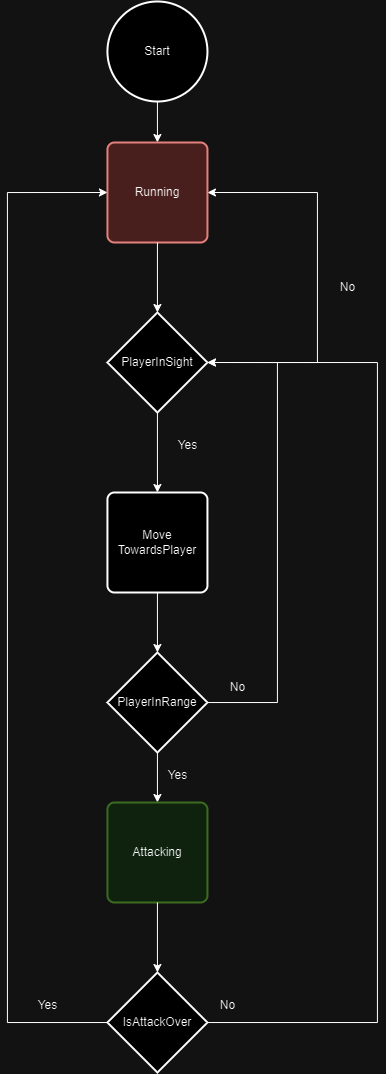

The diagram above was exported from draw.io. Its source (the exported page's mxGraphModel, read from the mxfile embedded in the PNG):
<mxGraphModel dx="1054" dy="1760" grid="1" gridSize="10" guides="1" tooltips="1" connect="1" arrows="1" fold="1" page="1" pageScale="1" pageWidth="827" pageHeight="1169" math="0" shadow="0">
  <root>
    <mxCell id="0" />
    <mxCell id="1" parent="0" />
    <mxCell id="RmkuvIouGw6-0-HP8rXU-5" style="edgeStyle=orthogonalEdgeStyle;rounded=0;orthogonalLoop=1;jettySize=auto;html=1;entryX=0.5;entryY=0;entryDx=0;entryDy=0;" edge="1" parent="1" source="RmkuvIouGw6-0-HP8rXU-1" target="RmkuvIouGw6-0-HP8rXU-3">
      <mxGeometry relative="1" as="geometry" />
    </mxCell>
    <mxCell id="RmkuvIouGw6-0-HP8rXU-1" value="Start" style="strokeWidth=2;html=1;shape=mxgraph.flowchart.start_2;whiteSpace=wrap;" vertex="1" parent="1">
      <mxGeometry x="359.94" y="-1160" width="100" height="100" as="geometry" />
    </mxCell>
    <mxCell id="RmkuvIouGw6-0-HP8rXU-9" style="edgeStyle=orthogonalEdgeStyle;rounded=0;orthogonalLoop=1;jettySize=auto;html=1;exitX=1;exitY=0.5;exitDx=0;exitDy=0;exitPerimeter=0;entryX=1;entryY=0.5;entryDx=0;entryDy=0;strokeColor=default;" edge="1" parent="1" source="RmkuvIouGw6-0-HP8rXU-2" target="RmkuvIouGw6-0-HP8rXU-3">
      <mxGeometry relative="1" as="geometry">
        <Array as="points">
          <mxPoint x="569.94" y="-799" />
          <mxPoint x="569.94" y="-969" />
        </Array>
      </mxGeometry>
    </mxCell>
    <mxCell id="RmkuvIouGw6-0-HP8rXU-14" style="edgeStyle=orthogonalEdgeStyle;rounded=0;orthogonalLoop=1;jettySize=auto;html=1;exitX=0.5;exitY=1;exitDx=0;exitDy=0;exitPerimeter=0;entryX=0.5;entryY=0;entryDx=0;entryDy=0;" edge="1" parent="1" source="RmkuvIouGw6-0-HP8rXU-2" target="RmkuvIouGw6-0-HP8rXU-16">
      <mxGeometry relative="1" as="geometry">
        <mxPoint x="410.17809523809495" y="-689.0000000000001" as="targetPoint" />
      </mxGeometry>
    </mxCell>
    <mxCell id="RmkuvIouGw6-0-HP8rXU-2" value="PlayerInSight" style="strokeWidth=2;html=1;shape=mxgraph.flowchart.decision;whiteSpace=wrap;" vertex="1" parent="1">
      <mxGeometry x="359.94" y="-849" width="100" height="100" as="geometry" />
    </mxCell>
    <mxCell id="RmkuvIouGw6-0-HP8rXU-3" value="Running" style="rounded=1;whiteSpace=wrap;html=1;absoluteArcSize=1;arcSize=14;strokeWidth=2;labelBorderColor=none;labelBackgroundColor=none;fillColor=#f8cecc;strokeColor=#b85450;" vertex="1" parent="1">
      <mxGeometry x="359.94" y="-1019" width="100" height="100" as="geometry" />
    </mxCell>
    <mxCell id="RmkuvIouGw6-0-HP8rXU-6" style="edgeStyle=orthogonalEdgeStyle;rounded=0;orthogonalLoop=1;jettySize=auto;html=1;entryX=0.5;entryY=0;entryDx=0;entryDy=0;entryPerimeter=0;" edge="1" parent="1" source="RmkuvIouGw6-0-HP8rXU-3" target="RmkuvIouGw6-0-HP8rXU-2">
      <mxGeometry relative="1" as="geometry" />
    </mxCell>
    <mxCell id="RmkuvIouGw6-0-HP8rXU-12" value="No" style="text;html=1;align=center;verticalAlign=middle;resizable=0;points=[];autosize=1;strokeColor=none;fillColor=none;" vertex="1" parent="1">
      <mxGeometry x="579.94" y="-889" width="40" height="30" as="geometry" />
    </mxCell>
    <mxCell id="RmkuvIouGw6-0-HP8rXU-16" value="Move&lt;div&gt;TowardsPlayer&lt;/div&gt;" style="rounded=1;whiteSpace=wrap;html=1;absoluteArcSize=1;arcSize=14;strokeWidth=2;" vertex="1" parent="1">
      <mxGeometry x="359.94" y="-669" width="100" height="100" as="geometry" />
    </mxCell>
    <mxCell id="RmkuvIouGw6-0-HP8rXU-17" value="Yes" style="text;html=1;align=center;verticalAlign=middle;resizable=0;points=[];autosize=1;strokeColor=none;fillColor=none;" vertex="1" parent="1">
      <mxGeometry x="419.94" y="-731" width="40" height="30" as="geometry" />
    </mxCell>
    <mxCell id="RmkuvIouGw6-0-HP8rXU-28" style="edgeStyle=orthogonalEdgeStyle;rounded=0;orthogonalLoop=1;jettySize=auto;html=1;entryX=0.5;entryY=0;entryDx=0;entryDy=0;" edge="1" parent="1" source="RmkuvIouGw6-0-HP8rXU-18" target="RmkuvIouGw6-0-HP8rXU-27">
      <mxGeometry relative="1" as="geometry" />
    </mxCell>
    <mxCell id="RmkuvIouGw6-0-HP8rXU-18" value="PlayerInRange" style="strokeWidth=2;html=1;shape=mxgraph.flowchart.decision;whiteSpace=wrap;" vertex="1" parent="1">
      <mxGeometry x="359.94" y="-509" width="100" height="100" as="geometry" />
    </mxCell>
    <mxCell id="RmkuvIouGw6-0-HP8rXU-19" style="edgeStyle=orthogonalEdgeStyle;rounded=0;orthogonalLoop=1;jettySize=auto;html=1;entryX=0.5;entryY=0;entryDx=0;entryDy=0;entryPerimeter=0;" edge="1" parent="1" source="RmkuvIouGw6-0-HP8rXU-16" target="RmkuvIouGw6-0-HP8rXU-18">
      <mxGeometry relative="1" as="geometry" />
    </mxCell>
    <mxCell id="RmkuvIouGw6-0-HP8rXU-24" style="edgeStyle=orthogonalEdgeStyle;rounded=0;orthogonalLoop=1;jettySize=auto;html=1;entryX=1;entryY=0.5;entryDx=0;entryDy=0;entryPerimeter=0;" edge="1" parent="1" source="RmkuvIouGw6-0-HP8rXU-18" target="RmkuvIouGw6-0-HP8rXU-2">
      <mxGeometry relative="1" as="geometry">
        <Array as="points">
          <mxPoint x="529.94" y="-459" />
          <mxPoint x="529.94" y="-799" />
        </Array>
      </mxGeometry>
    </mxCell>
    <mxCell id="RmkuvIouGw6-0-HP8rXU-25" value="No" style="text;html=1;align=center;verticalAlign=middle;resizable=0;points=[];autosize=1;strokeColor=none;fillColor=none;" vertex="1" parent="1">
      <mxGeometry x="469.94" y="-489" width="40" height="30" as="geometry" />
    </mxCell>
    <mxCell id="RmkuvIouGw6-0-HP8rXU-27" value="Attacking" style="rounded=1;whiteSpace=wrap;html=1;absoluteArcSize=1;arcSize=14;strokeWidth=2;fillColor=#d5e8d4;strokeColor=#82b366;" vertex="1" parent="1">
      <mxGeometry x="359.94" y="-359" width="100" height="100" as="geometry" />
    </mxCell>
    <mxCell id="RmkuvIouGw6-0-HP8rXU-29" value="Yes" style="text;html=1;align=center;verticalAlign=middle;resizable=0;points=[];autosize=1;strokeColor=none;fillColor=none;" vertex="1" parent="1">
      <mxGeometry x="409.94" y="-401" width="40" height="30" as="geometry" />
    </mxCell>
    <mxCell id="RmkuvIouGw6-0-HP8rXU-35" style="edgeStyle=orthogonalEdgeStyle;rounded=0;orthogonalLoop=1;jettySize=auto;html=1;entryX=0;entryY=0.5;entryDx=0;entryDy=0;" edge="1" parent="1" source="RmkuvIouGw6-0-HP8rXU-30" target="RmkuvIouGw6-0-HP8rXU-3">
      <mxGeometry relative="1" as="geometry">
        <Array as="points">
          <mxPoint x="259.94" y="-139" />
          <mxPoint x="259.94" y="-969" />
        </Array>
      </mxGeometry>
    </mxCell>
    <mxCell id="RmkuvIouGw6-0-HP8rXU-30" value="IsAttackOver" style="strokeWidth=2;html=1;shape=mxgraph.flowchart.decision;whiteSpace=wrap;" vertex="1" parent="1">
      <mxGeometry x="359.94" y="-189" width="100" height="100" as="geometry" />
    </mxCell>
    <mxCell id="RmkuvIouGw6-0-HP8rXU-31" style="edgeStyle=orthogonalEdgeStyle;rounded=0;orthogonalLoop=1;jettySize=auto;html=1;entryX=0.5;entryY=0;entryDx=0;entryDy=0;entryPerimeter=0;" edge="1" parent="1" source="RmkuvIouGw6-0-HP8rXU-27" target="RmkuvIouGw6-0-HP8rXU-30">
      <mxGeometry relative="1" as="geometry" />
    </mxCell>
    <mxCell id="RmkuvIouGw6-0-HP8rXU-33" style="edgeStyle=orthogonalEdgeStyle;rounded=0;orthogonalLoop=1;jettySize=auto;html=1;entryX=1;entryY=0.5;entryDx=0;entryDy=0;entryPerimeter=0;" edge="1" parent="1" source="RmkuvIouGw6-0-HP8rXU-30" target="RmkuvIouGw6-0-HP8rXU-2">
      <mxGeometry relative="1" as="geometry">
        <Array as="points">
          <mxPoint x="629.94" y="-139" />
          <mxPoint x="629.94" y="-799" />
        </Array>
      </mxGeometry>
    </mxCell>
    <mxCell id="RmkuvIouGw6-0-HP8rXU-34" value="No" style="text;html=1;align=center;verticalAlign=middle;resizable=0;points=[];autosize=1;strokeColor=none;fillColor=none;" vertex="1" parent="1">
      <mxGeometry x="459.94" y="-171" width="40" height="30" as="geometry" />
    </mxCell>
    <mxCell id="RmkuvIouGw6-0-HP8rXU-36" value="Yes" style="text;html=1;align=center;verticalAlign=middle;resizable=0;points=[];autosize=1;strokeColor=none;fillColor=none;" vertex="1" parent="1">
      <mxGeometry x="279.94" y="-171" width="40" height="30" as="geometry" />
    </mxCell>
  </root>
</mxGraphModel>